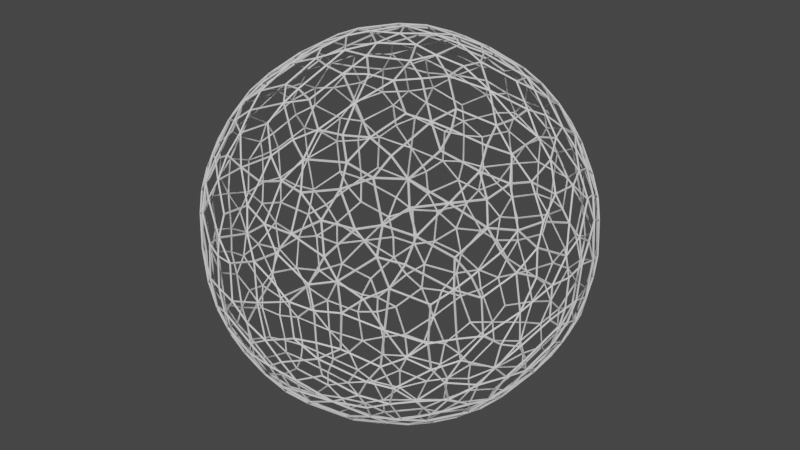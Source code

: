 # Source: dome.blend  (saved by Blender 2.81.16; exported with 4.5.12 LTS)
import bpy
from mathutils import Matrix  # noqa: F401  (used for matrix-valued properties, if any)

bpy.ops.wm.read_factory_settings(use_empty=True)
scene = bpy.context.scene
scene.name = 'Scene'

# ---- collections
col_collection = bpy.data.collections.new('Collection'); scene.collection.children.link(col_collection)

# ---- world
world_world = bpy.data.worlds.new('World'); scene.world = world_world
world_world.use_nodes = True; world_world.node_tree.nodes.clear()
_N = world_world.node_tree.nodes; _L = world_world.node_tree.links
n0 = _N.new('ShaderNodeOutputWorld'); n0.name = 'World Output'; n0.location = (300, 300)
n1 = _N.new('ShaderNodeBackground'); n1.name = 'Background'; n1.location = (10, 300)
n1.inputs[0].default_value = (0.05088, 0.05088, 0.05088, 1.0)
_L.new(n1.outputs[0], n0.inputs[0])
n0.is_active_output = True
world_world.color = (0.05088, 0.05088, 0.05088)
world_world.use_sun_shadow = False
world_world.sun_shadow_jitter_overblur = 0.0

# ---- meshes
me_icosphere = bpy.data.meshes.new('Icosphere')
me_icosphere.from_pydata([(2.461e-08, -2.212e-07, 120.6), (-87.25, 63.39, 53.92), (33.32, 102.6, 53.92), (107.8, -2.212e-07, 53.92), (33.32, -102.6, 53.92), (-87.25, -63.39, 53.92), (-33.32, 102.6, -53.92), (87.25, 63.39, -53.92), (87.25, -63.39, -53.92), (-33.32, -102.6, -53.92), (-107.8, -2.212e-07, -53.92), (2.461e-08, -2.212e-07, -120.6), (19.59, 60.29, 102.6), (-51.28, 37.26, 102.6), (-31.69, 97.54, 63.39), (-102.6, -2.212e-07, 63.39), (-51.28, -37.26, 102.6), (63.39, -2.212e-07, 102.6), (82.98, 60.29, 63.39), (19.59, -60.29, 102.6), (82.98, -60.29, 63.39), (-31.69, -97.54, 63.39), (-114.7, 37.26, -2.698e-06), (-114.7, -37.26, -2.698e-06), (2.461e-08, 120.6, -2.698e-06), (-70.87, 97.55, -2.698e-06), (114.7, 37.26, -2.698e-06), (70.87, 97.55, -2.698e-06), (70.87, -97.55, -2.698e-06), (114.7, -37.26, -2.698e-06), (-70.87, -97.55, -2.698e-06), (2.461e-08, -120.6, -2.698e-06), (-82.98, 60.29, -63.39), (31.69, 97.54, -63.39), (102.6, -2.212e-07, -63.39), (31.69, -97.54, -63.39), (-82.98, -60.29, -63.39), (-19.59, 60.29, -102.6), (-63.39, -2.212e-07, -102.6), (51.28, 37.26, -102.6), (51.28, -37.26, -102.6), (-19.59, -60.29, -102.6)], [], [(0, 13, 12), (1, 13, 15), (0, 12, 17), (0, 17, 19), (0, 19, 16), (1, 15, 22), (2, 14, 24), (3, 18, 26), (4, 20, 28), (5, 21, 30), (1, 22, 25), (2, 24, 27), (3, 26, 29), (4, 28, 31), (5, 30, 23), (6, 32, 37), (7, 33, 39), (8, 34, 40), (9, 35, 41), (10, 36, 38), (38, 41, 11), (38, 36, 41), (36, 9, 41), (41, 40, 11), (41, 35, 40), (35, 8, 40), (40, 39, 11), (40, 34, 39), (34, 7, 39), (39, 37, 11), (39, 33, 37), (33, 6, 37), (37, 38, 11), (37, 32, 38), (32, 10, 38), (23, 36, 10), (23, 30, 36), (30, 9, 36), (31, 35, 9), (31, 28, 35), (28, 8, 35), (29, 34, 8), (29, 26, 34), (26, 7, 34), (27, 33, 7), (27, 24, 33), (24, 6, 33), (25, 32, 6), (25, 22, 32), (22, 10, 32), (30, 31, 9), (30, 21, 31), (21, 4, 31), (28, 29, 8), (28, 20, 29), (20, 3, 29), (26, 27, 7), (26, 18, 27), (18, 2, 27), (24, 25, 6), (24, 14, 25), (14, 1, 25), (22, 23, 10), (22, 15, 23), (15, 5, 23), (16, 21, 5), (16, 19, 21), (19, 4, 21), (19, 20, 4), (19, 17, 20), (17, 3, 20), (17, 18, 3), (17, 12, 18), (12, 2, 18), (15, 16, 5), (15, 13, 16), (13, 0, 16), (12, 14, 2), (12, 13, 14), (13, 1, 14)])
_uv = me_icosphere.uv_layers.new(name='UVMap')
_uv.uv.foreach_set('vector', [0.8182, 0.0, 0.7727, 0.07873, 0.8636, 0.07873, 0.7273, 0.1575, 0.6818, 0.07873, 0.6364, 0.1575, 0.09091, 0.0, 0.04545, 0.07873, 0.1364, 0.07873, 0.2727, 0.0, 0.2273, 0.07873, 0.3182, 0.07873, 0.4545, 0.0, 0.4091, 0.07873, 0.5, 0.07873, 0.7273, 0.1575, 0.6364, 0.1575, 0.6818, 0.2362, 0.9091, 0.1575, 0.8182, 0.1575, 0.8636, 0.2362, 0.1818, 0.1575, 0.09091, 0.1575, 0.1364, 0.2362, 0.3636, 0.1575, 0.2727, 0.1575, 0.3182, 0.2362, 0.5455, 0.1575, 0.4545, 0.1575, 0.5, 0.2362, 0.7273, 0.1575, 0.6818, 0.2362, 0.7727, 0.2362, 0.9091, 0.1575, 0.8636, 0.2362, 0.9545, 0.2362, 0.1818, 0.1575, 0.1364, 0.2362, 0.2273, 0.2362, 0.3636, 0.1575, 0.3182, 0.2362, 0.4091, 0.2362, 0.5455, 0.1575, 0.5, 0.2362, 0.5909, 0.2362, 0.8182, 0.3149, 0.7273, 0.3149, 0.7727, 0.3937, 1.0, 0.3149, 0.9091, 0.3149, 0.9545, 0.3937, 0.2727, 0.3149, 0.1818, 0.3149, 0.2273, 0.3937, 0.4545, 0.3149, 0.3636, 0.3149, 0.4091, 0.3937, 0.6364, 0.3149, 0.5455, 0.3149, 0.5909, 0.3937, 0.5909, 0.3937, 0.5, 0.3937, 0.5455, 0.4724, 0.5909, 0.3937, 0.5455, 0.3149, 0.5, 0.3937, 0.5455, 0.3149, 0.4545, 0.3149, 0.5, 0.3937, 0.4091, 0.3937, 0.3182, 0.3937, 0.3636, 0.4724, 0.4091, 0.3937, 0.3636, 0.3149, 0.3182, 0.3937, 0.3636, 0.3149, 0.2727, 0.3149, 0.3182, 0.3937, 0.2273, 0.3937, 0.1364, 0.3937, 0.1818, 0.4724, 0.2273, 0.3937, 0.1818, 0.3149, 0.1364, 0.3937, 0.1818, 0.3149, 0.09091, 0.3149, 0.1364, 0.3937, 0.9545, 0.3937, 0.8636, 0.3937, 0.9091, 0.4724, 0.9545, 0.3937, 0.9091, 0.3149, 0.8636, 0.3937, 0.9091, 0.3149, 0.8182, 0.3149, 0.8636, 0.3937, 0.7727, 0.3937, 0.6818, 0.3937, 0.7273, 0.4724, 0.7727, 0.3937, 0.7273, 0.3149, 0.6818, 0.3937, 0.7273, 0.3149, 0.6364, 0.3149, 0.6818, 0.3937, 0.5909, 0.2362, 0.5455, 0.3149, 0.6364, 0.3149, 0.5909, 0.2362, 0.5, 0.2362, 0.5455, 0.3149, 0.5, 0.2362, 0.4545, 0.3149, 0.5455, 0.3149, 0.4091, 0.2362, 0.3636, 0.3149, 0.4545, 0.3149, 0.4091, 0.2362, 0.3182, 0.2362, 0.3636, 0.3149, 0.3182, 0.2362, 0.2727, 0.3149, 0.3636, 0.3149, 0.2273, 0.2362, 0.1818, 0.3149, 0.2727, 0.3149, 0.2273, 0.2362, 0.1364, 0.2362, 0.1818, 0.3149, 0.1364, 0.2362, 0.09091, 0.3149, 0.1818, 0.3149, 0.9545, 0.2362, 0.9091, 0.3149, 1.0, 0.3149, 0.9545, 0.2362, 0.8636, 0.2362, 0.9091, 0.3149, 0.8636, 0.2362, 0.8182, 0.3149, 0.9091, 0.3149, 0.7727, 0.2362, 0.7273, 0.3149, 0.8182, 0.3149, 0.7727, 0.2362, 0.6818, 0.2362, 0.7273, 0.3149, 0.6818, 0.2362, 0.6364, 0.3149, 0.7273, 0.3149, 0.5, 0.2362, 0.4091, 0.2362, 0.4545, 0.3149, 0.5, 0.2362, 0.4545, 0.1575, 0.4091, 0.2362, 0.4545, 0.1575, 0.3636, 0.1575, 0.4091, 0.2362, 0.3182, 0.2362, 0.2273, 0.2362, 0.2727, 0.3149, 0.3182, 0.2362, 0.2727, 0.1575, 0.2273, 0.2362, 0.2727, 0.1575, 0.1818, 0.1575, 0.2273, 0.2362, 0.1364, 0.2362, 0.04545, 0.2362, 0.09091, 0.3149, 0.1364, 0.2362, 0.09091, 0.1575, 0.04545, 0.2362, 0.09091, 0.1575, 0.0, 0.1575, 0.04545, 0.2362, 0.8636, 0.2362, 0.7727, 0.2362, 0.8182, 0.3149, 0.8636, 0.2362, 0.8182, 0.1575, 0.7727, 0.2362, 0.8182, 0.1575, 0.7273, 0.1575, 0.7727, 0.2362, 0.6818, 0.2362, 0.5909, 0.2362, 0.6364, 0.3149, 0.6818, 0.2362, 0.6364, 0.1575, 0.5909, 0.2362, 0.6364, 0.1575, 0.5455, 0.1575, 0.5909, 0.2362, 0.5, 0.07873, 0.4545, 0.1575, 0.5455, 0.1575, 0.5, 0.07873, 0.4091, 0.07873, 0.4545, 0.1575, 0.4091, 0.07873, 0.3636, 0.1575, 0.4545, 0.1575, 0.3182, 0.07873, 0.2727, 0.1575, 0.3636, 0.1575, 0.3182, 0.07873, 0.2273, 0.07873, 0.2727, 0.1575, 0.2273, 0.07873, 0.1818, 0.1575, 0.2727, 0.1575, 0.1364, 0.07873, 0.09091, 0.1575, 0.1818, 0.1575, 0.1364, 0.07873, 0.04545, 0.07873, 0.09091, 0.1575, 0.04545, 0.07873, 0.0, 0.1575, 0.09091, 0.1575, 0.6364, 0.1575, 0.5909, 0.07873, 0.5455, 0.1575, 0.6364, 0.1575, 0.6818, 0.07873, 0.5909, 0.07873, 0.6818, 0.07873, 0.6364, 0.0, 0.5909, 0.07873, 0.8636, 0.07873, 0.8182, 0.1575, 0.9091, 0.1575, 0.8636, 0.07873, 0.7727, 0.07873, 0.8182, 0.1575, 0.7727, 0.07873, 0.7273, 0.1575, 0.8182, 0.1575])
me_icosphere.use_remesh_fix_poles = True
me_icosphere.use_remesh_preserve_attributes = False
me_icosphere.use_mirror_vertex_groups = False
me_icosphere.update()

# ---- objects
ob_icosphere = bpy.data.objects.new('Icosphere', me_icosphere)

# ---- transforms, parenting, visibility, modifiers, constraints
ob_icosphere.location = (0.0, 0.0, 0.0)
ob_icosphere.lineart.crease_threshold = 0.0
_m = ob_icosphere.modifiers.new('Subdivision', 'SUBSURF')
_m.uv_smooth = 'PRESERVE_CORNERS'
_m.quality = 6
_m.render_levels = 1
_m.show_only_control_edges = False
_m = ob_icosphere.modifiers.new('Subdivision.001', 'SUBSURF')
_m.uv_smooth = 'PRESERVE_CORNERS'
_m.quality = 6
_m.render_levels = 1
_m.show_only_control_edges = False
_m = ob_icosphere.modifiers.new('Decimate', 'DECIMATE')
_m.ratio = 0.5899
_m = ob_icosphere.modifiers.new('Wireframe', 'WIREFRAME')
_m.thickness = 1.0
_m.offset = -1.0

# ---- collection membership
col_collection.objects.link(ob_icosphere)

# ---- scene / render settings (as saved in the file)
scene.frame_start = 1; scene.frame_end = 250; scene.frame_set(1)
scene.render.engine = 'BLENDER_EEVEE_NEXT'
scene.cycles.use_denoising = False
scene.cycles.samples = 128
scene.cycles.sampling_pattern = 'TABULATED_SOBOL'
scene.cycles.use_adaptive_sampling = False
scene.cycles.use_light_tree = False
scene.view_settings.view_transform = 'Filmic'
bpy.context.view_layer.update()

# ---- added for rendering (the .blend has no active camera and no usable light): camera, sun
cam_auto = bpy.data.cameras.new('AutoCamera')
cam_auto.lens = 50.0
cam_auto.sensor_width = 36.0
cam_auto.clip_end = 6219.51
ob_auto_camera = bpy.data.objects.new('AutoCamera', cam_auto)
scene.collection.objects.link(ob_auto_camera)
ob_auto_camera.location = (354.389, -425.267, 283.512)
ob_auto_camera.rotation_euler = (1.09748, -7.21219e-08, 0.694738)
scene.camera = ob_auto_camera
light_auto_sun = bpy.data.lights.new('AutoSun', 'SUN')
light_auto_sun.energy = 3.0
light_auto_sun.angle = 0.0523599
ob_auto_sun = bpy.data.objects.new('AutoSun', light_auto_sun)
scene.collection.objects.link(ob_auto_sun)
ob_auto_sun.rotation_euler = (0.872665, 0.174533, 0.523599)
bpy.context.view_layer.update()
